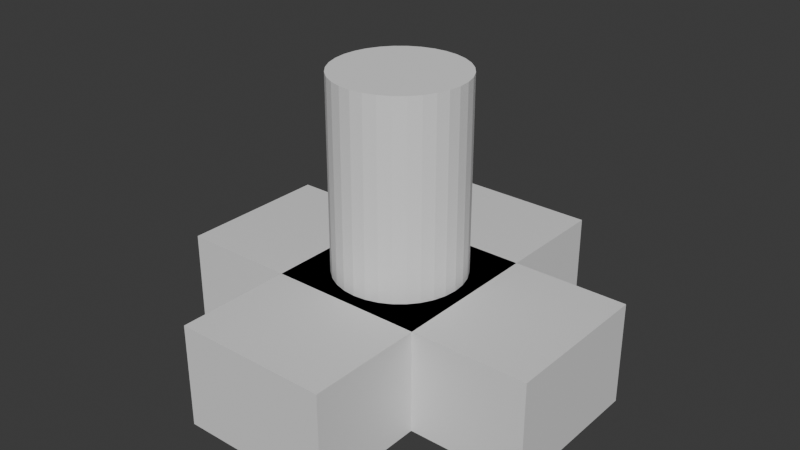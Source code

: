 # Source: x.blend  (saved by Blender 4.1.24; exported with 4.5.12 LTS)
import bpy
from mathutils import Matrix  # noqa: F401  (used for matrix-valued properties, if any)

bpy.ops.wm.read_factory_settings(use_empty=True)
scene = bpy.context.scene
scene.name = 'Scene'

# ---- collections
col_collection = bpy.data.collections.new('Collection'); scene.collection.children.link(col_collection)

# ---- materials (node trees are filled in below, after node groups)
mat_material = bpy.data.materials.new('Material')
mat_material.alpha_threshold = 0.0
mat_material.use_transparent_shadow = False
mat_material.roughness = 0.5
mat_material.line_color = (0.0, 0.0, 0.0, 1.0)
mat_material_001 = bpy.data.materials.new('Material.001')
mat_material_001.alpha_threshold = 0.0
mat_material_001.use_transparent_shadow = False
mat_material_001.roughness = 0.5
mat_material_001.line_color = (0.0, 0.0, 0.0, 1.0)

# ---- material node trees
mat_material.use_nodes = True; mat_material.node_tree.nodes.clear()
_N = mat_material.node_tree.nodes; _L = mat_material.node_tree.links
n0 = _N.new('ShaderNodeOutputMaterial'); n0.name = 'Material Output'; n0.location = (300, 300)
n1 = _N.new('ShaderNodeBsdfPrincipled'); n1.name = 'Principled BSDF'; n1.location = (10, 300)
n1.inputs[3].default_value = 1.45
_L.new(n1.outputs[0], n0.inputs[0])
n0.is_active_output = True
mat_material_001.use_nodes = True; mat_material_001.node_tree.nodes.clear()
_N = mat_material_001.node_tree.nodes; _L = mat_material_001.node_tree.links
n0 = _N.new('ShaderNodeOutputMaterial'); n0.name = 'Material Output'; n0.location = (300, 300)
n1 = _N.new('ShaderNodeBsdfPrincipled'); n1.name = 'Principled BSDF'; n1.location = (10, 300)
n1.inputs[3].default_value = 1.45
_L.new(n1.outputs[0], n0.inputs[0])
n0.is_active_output = True

# ---- world
world_world = bpy.data.worlds.new('World'); scene.world = world_world
world_world.use_nodes = True; world_world.node_tree.nodes.clear()
_N = world_world.node_tree.nodes; _L = world_world.node_tree.links
n0 = _N.new('ShaderNodeOutputWorld'); n0.name = 'World Output'; n0.location = (300, 300)
n1 = _N.new('ShaderNodeBackground'); n1.name = 'Background'; n1.location = (10, 300)
n1.inputs[0].default_value = (0.05088, 0.05088, 0.05088, 1.0)
_L.new(n1.outputs[0], n0.inputs[0])
n0.is_active_output = True
world_world.color = (0.05088, 0.05088, 0.05088)
world_world.use_sun_shadow = False
world_world.sun_shadow_jitter_overblur = 0.0

# ---- meshes
me_cube = bpy.data.meshes.new('Cube')
me_cube.from_pydata([(1.0, 1.0, 1.0), (1.0, 1.0, -1.0), (1.0, -1.0, 1.0), (1.0, -1.0, -1.0), (-1.0, 1.0, 1.0), (-1.0, 1.0, -1.0), (-1.0, -1.0, 1.0), (-1.0, -1.0, -1.0)], [], [(0, 4, 6, 2), (3, 2, 6, 7), (7, 6, 4, 5), (5, 1, 3, 7), (1, 0, 2, 3), (5, 4, 0, 1)])
_uv = me_cube.uv_layers.new(name='UVMap')
_uv.uv.foreach_set('vector', [0.625, 0.5, 0.875, 0.5, 0.875, 0.75, 0.625, 0.75, 0.375, 0.75, 0.625, 0.75, 0.625, 1.0, 0.375, 1.0, 0.375, 0.0, 0.625, 0.0, 0.625, 0.25, 0.375, 0.25, 0.125, 0.5, 0.375, 0.5, 0.375, 0.75, 0.125, 0.75, 0.375, 0.5, 0.625, 0.5, 0.625, 0.75, 0.375, 0.75, 0.375, 0.25, 0.625, 0.25, 0.625, 0.5, 0.375, 0.5])
me_cube.materials.append(mat_material)
me_cube.use_mirror_vertex_groups = False
me_cube.update()
me_cylinder = bpy.data.meshes.new('Cylinder')
me_cylinder.from_pydata([(0.0, 1.0, -1.0), (0.0, 1.0, 1.0), (0.1951, 0.9808, -1.0), (0.1951, 0.9808, 1.0), (0.3827, 0.9239, -1.0), (0.3827, 0.9239, 1.0), (0.5556, 0.8315, -1.0), (0.5556, 0.8315, 1.0), (0.7071, 0.7071, -1.0), (0.7071, 0.7071, 1.0), (0.8315, 0.5556, -1.0), (0.8315, 0.5556, 1.0), (0.9239, 0.3827, -1.0), (0.9239, 0.3827, 1.0), (0.9808, 0.1951, -1.0), (0.9808, 0.1951, 1.0), (1.0, 0.0, -1.0), (1.0, 0.0, 1.0), (0.9808, -0.1951, -1.0), (0.9808, -0.1951, 1.0), (0.9239, -0.3827, -1.0), (0.9239, -0.3827, 1.0), (0.8315, -0.5556, -1.0), (0.8315, -0.5556, 1.0), (0.7071, -0.7071, -1.0), (0.7071, -0.7071, 1.0), (0.5556, -0.8315, -1.0), (0.5556, -0.8315, 1.0), (0.3827, -0.9239, -1.0), (0.3827, -0.9239, 1.0), (0.1951, -0.9808, -1.0), (0.1951, -0.9808, 1.0), (0.0, -1.0, -1.0), (0.0, -1.0, 1.0), (-0.1951, -0.9808, -1.0), (-0.1951, -0.9808, 1.0), (-0.3827, -0.9239, -1.0), (-0.3827, -0.9239, 1.0), (-0.5556, -0.8315, -1.0), (-0.5556, -0.8315, 1.0), (-0.7071, -0.7071, -1.0), (-0.7071, -0.7071, 1.0), (-0.8315, -0.5556, -1.0), (-0.8315, -0.5556, 1.0), (-0.9239, -0.3827, -1.0), (-0.9239, -0.3827, 1.0), (-0.9808, -0.1951, -1.0), (-0.9808, -0.1951, 1.0), (-1.0, 0.0, -1.0), (-1.0, 0.0, 1.0), (-0.9808, 0.1951, -1.0), (-0.9808, 0.1951, 1.0), (-0.9239, 0.3827, -1.0), (-0.9239, 0.3827, 1.0), (-0.8315, 0.5556, -1.0), (-0.8315, 0.5556, 1.0), (-0.7071, 0.7071, -1.0), (-0.7071, 0.7071, 1.0), (-0.5556, 0.8315, -1.0), (-0.5556, 0.8315, 1.0), (-0.3827, 0.9239, -1.0), (-0.3827, 0.9239, 1.0), (-0.1951, 0.9808, -1.0), (-0.1951, 0.9808, 1.0)], [], [(0, 1, 3, 2), (2, 3, 5, 4), (4, 5, 7, 6), (6, 7, 9, 8), (8, 9, 11, 10), (10, 11, 13, 12), (12, 13, 15, 14), (14, 15, 17, 16), (16, 17, 19, 18), (18, 19, 21, 20), (20, 21, 23, 22), (22, 23, 25, 24), (24, 25, 27, 26), (26, 27, 29, 28), (28, 29, 31, 30), (30, 31, 33, 32), (32, 33, 35, 34), (34, 35, 37, 36), (36, 37, 39, 38), (38, 39, 41, 40), (40, 41, 43, 42), (42, 43, 45, 44), (44, 45, 47, 46), (46, 47, 49, 48), (48, 49, 51, 50), (50, 51, 53, 52), (52, 53, 55, 54), (54, 55, 57, 56), (56, 57, 59, 58), (58, 59, 61, 60), (3, 1, 63, 61, 59, 57, 55, 53, 51, 49, 47, 45, 43, 41, 39, 37, 35, 33, 31, 29, 27, 25, 23, 21, 19, 17, 15, 13, 11, 9, 7, 5), (60, 61, 63, 62), (62, 63, 1, 0), (0, 2, 4, 6, 8, 10, 12, 14, 16, 18, 20, 22, 24, 26, 28, 30, 32, 34, 36, 38, 40, 42, 44, 46, 48, 50, 52, 54, 56, 58, 60, 62)])
_uv = me_cylinder.uv_layers.new(name='UVMap')
_uv.uv.foreach_set('vector', [1.0, 0.5, 1.0, 1.0, 0.9688, 1.0, 0.9688, 0.5, 0.9688, 0.5, 0.9688, 1.0, 0.9375, 1.0, 0.9375, 0.5, 0.9375, 0.5, 0.9375, 1.0, 0.9062, 1.0, 0.9062, 0.5, 0.9062, 0.5, 0.9062, 1.0, 0.875, 1.0, 0.875, 0.5, 0.875, 0.5, 0.875, 1.0, 0.8438, 1.0, 0.8438, 0.5, 0.8438, 0.5, 0.8438, 1.0, 0.8125, 1.0, 0.8125, 0.5, 0.8125, 0.5, 0.8125, 1.0, 0.7812, 1.0, 0.7812, 0.5, 0.7812, 0.5, 0.7812, 1.0, 0.75, 1.0, 0.75, 0.5, 0.75, 0.5, 0.75, 1.0, 0.7188, 1.0, 0.7188, 0.5, 0.7188, 0.5, 0.7188, 1.0, 0.6875, 1.0, 0.6875, 0.5, 0.6875, 0.5, 0.6875, 1.0, 0.6562, 1.0, 0.6562, 0.5, 0.6562, 0.5, 0.6562, 1.0, 0.625, 1.0, 0.625, 0.5, 0.625, 0.5, 0.625, 1.0, 0.5938, 1.0, 0.5938, 0.5, 0.5938, 0.5, 0.5938, 1.0, 0.5625, 1.0, 0.5625, 0.5, 0.5625, 0.5, 0.5625, 1.0, 0.5312, 1.0, 0.5312, 0.5, 0.5312, 0.5, 0.5312, 1.0, 0.5, 1.0, 0.5, 0.5, 0.5, 0.5, 0.5, 1.0, 0.4688, 1.0, 0.4688, 0.5, 0.4688, 0.5, 0.4688, 1.0, 0.4375, 1.0, 0.4375, 0.5, 0.4375, 0.5, 0.4375, 1.0, 0.4062, 1.0, 0.4062, 0.5, 0.4062, 0.5, 0.4062, 1.0, 0.375, 1.0, 0.375, 0.5, 0.375, 0.5, 0.375, 1.0, 0.3438, 1.0, 0.3438, 0.5, 0.3438, 0.5, 0.3438, 1.0, 0.3125, 1.0, 0.3125, 0.5, 0.3125, 0.5, 0.3125, 1.0, 0.2812, 1.0, 0.2812, 0.5, 0.2812, 0.5, 0.2812, 1.0, 0.25, 1.0, 0.25, 0.5, 0.25, 0.5, 0.25, 1.0, 0.2188, 1.0, 0.2188, 0.5, 0.2188, 0.5, 0.2188, 1.0, 0.1875, 1.0, 0.1875, 0.5, 0.1875, 0.5, 0.1875, 1.0, 0.1562, 1.0, 0.1562, 0.5, 0.1562, 0.5, 0.1562, 1.0, 0.125, 1.0, 0.125, 0.5, 0.125, 0.5, 0.125, 1.0, 0.09375, 1.0, 0.09375, 0.5, 0.09375, 0.5, 0.09375, 1.0, 0.0625, 1.0, 0.0625, 0.5, 0.2968, 0.4854, 0.25, 0.49, 0.2032, 0.4854, 0.1582, 0.4717, 0.1167, 0.4496, 0.08029, 0.4197, 0.05045, 0.3833, 0.02827, 0.3418, 0.01461, 0.2968, 0.01, 0.25, 0.01461, 0.2032, 0.02827, 0.1582, 0.05045, 0.1167, 0.08029, 0.08029, 0.1167, 0.05045, 0.1582, 0.02827, 0.2032, 0.01461, 0.25, 0.01, 0.2968, 0.01461, 0.3418, 0.02827, 0.3833, 0.05045, 0.4197, 0.08029, 0.4496, 0.1167, 0.4717, 0.1582, 0.4854, 0.2032, 0.49, 0.25, 0.4854, 0.2968, 0.4717, 0.3418, 0.4496, 0.3833, 0.4197, 0.4197, 0.3833, 0.4496, 0.3418, 0.4717, 0.0625, 0.5, 0.0625, 1.0, 0.03125, 1.0, 0.03125, 0.5, 0.03125, 0.5, 0.03125, 1.0, 0.0, 1.0, 0.0, 0.5, 0.75, 0.49, 0.7968, 0.4854, 0.8418, 0.4717, 0.8833, 0.4496, 0.9197, 0.4197, 0.9496, 0.3833, 0.9717, 0.3418, 0.9854, 0.2968, 0.99, 0.25, 0.9854, 0.2032, 0.9717, 0.1582, 0.9496, 0.1167, 0.9197, 0.08029, 0.8833, 0.05045, 0.8418, 0.02827, 0.7968, 0.01461, 0.75, 0.01, 0.7032, 0.01461, 0.6582, 0.02827, 0.6167, 0.05045, 0.5803, 0.08029, 0.5504, 0.1167, 0.5283, 0.1582, 0.5146, 0.2032, 0.51, 0.25, 0.5146, 0.2968, 0.5283, 0.3418, 0.5504, 0.3833, 0.5803, 0.4197, 0.6167, 0.4496, 0.6582, 0.4717, 0.7032, 0.4854])
me_cylinder.update()
me_cube_001 = bpy.data.meshes.new('Cube.001')
me_cube_001.from_pydata([(1.0, 1.0, 1.0), (1.0, 1.0, -1.0), (1.0, -1.0, 1.0), (1.0, -1.0, -1.0), (-1.0, 1.0, 1.0), (-1.0, 1.0, -1.0), (-1.0, -1.0, 1.0), (-1.0, -1.0, -1.0)], [], [(0, 4, 6, 2), (3, 2, 6, 7), (7, 6, 4, 5), (5, 1, 3, 7), (1, 0, 2, 3), (5, 4, 0, 1)])
_uv = me_cube_001.uv_layers.new(name='UVMap')
_uv.uv.foreach_set('vector', [0.625, 0.5, 0.875, 0.5, 0.875, 0.75, 0.625, 0.75, 0.375, 0.75, 0.625, 0.75, 0.625, 1.0, 0.375, 1.0, 0.375, 0.0, 0.625, 0.0, 0.625, 0.25, 0.375, 0.25, 0.125, 0.5, 0.375, 0.5, 0.375, 0.75, 0.125, 0.75, 0.375, 0.5, 0.625, 0.5, 0.625, 0.75, 0.375, 0.75, 0.375, 0.25, 0.625, 0.25, 0.625, 0.5, 0.375, 0.5])
me_cube_001.materials.append(mat_material_001)
me_cube_001.use_mirror_vertex_groups = False
me_cube_001.update()

# ---- objects
ob_cube = bpy.data.objects.new('Cube', me_cube)
ob_cylinder = bpy.data.objects.new('Cylinder', me_cylinder)
ob_cube_001 = bpy.data.objects.new('Cube.001', me_cube_001)

# ---- transforms, parenting, visibility, modifiers, constraints
ob_cube.location = (0.0, 0.0, 0.0)
ob_cube.scale = (1.5, 0.6, 0.4)
ob_cube.lock_rotations_4d = False
ob_cube.empty_display_type = 'ARROWS'
ob_cube.lineart.crease_threshold = 0.0
ob_cylinder.location = (0.0, 0.0, 1.15)
ob_cylinder.scale = (0.5, 0.5, 0.75)
ob_cube_001.location = (0.0, 0.0, 0.0)
ob_cube_001.rotation_euler = (0.0, 3.725e-09, 1.571)
ob_cube_001.scale = (1.5, 0.6, 0.4)
ob_cube_001.lock_rotations_4d = False
ob_cube_001.empty_display_type = 'ARROWS'
ob_cube_001.lineart.crease_threshold = 0.0

# ---- collection membership
col_collection.objects.link(ob_cube)
col_collection.objects.link(ob_cylinder)
col_collection.objects.link(ob_cube_001)

# ---- scene / render settings (as saved in the file)
scene.frame_start = 1; scene.frame_end = 250; scene.frame_set(1)
scene.render.engine = 'BLENDER_EEVEE_NEXT'
scene.cycles.sampling_pattern = 'TABULATED_SOBOL'
scene.eevee.ray_tracing_options.trace_max_roughness = 0.0
bpy.context.view_layer.update()

# ---- added for rendering (the .blend has no active camera and no usable light): camera, sun
cam_auto = bpy.data.cameras.new('AutoCamera')
cam_auto.lens = 50.0
cam_auto.sensor_width = 36.0
cam_auto.clip_end = 1000.0
ob_auto_camera = bpy.data.objects.new('AutoCamera', cam_auto)
scene.collection.objects.link(ob_auto_camera)
ob_auto_camera.location = (4.46511, -5.35813, 4.32209)
ob_auto_camera.rotation_euler = (1.09748, -7.21219e-08, 0.694738)
scene.camera = ob_auto_camera
light_auto_sun = bpy.data.lights.new('AutoSun', 'SUN')
light_auto_sun.energy = 3.0
light_auto_sun.angle = 0.0523599
ob_auto_sun = bpy.data.objects.new('AutoSun', light_auto_sun)
scene.collection.objects.link(ob_auto_sun)
ob_auto_sun.rotation_euler = (0.872665, 0.174533, 0.523599)
bpy.context.view_layer.update()
